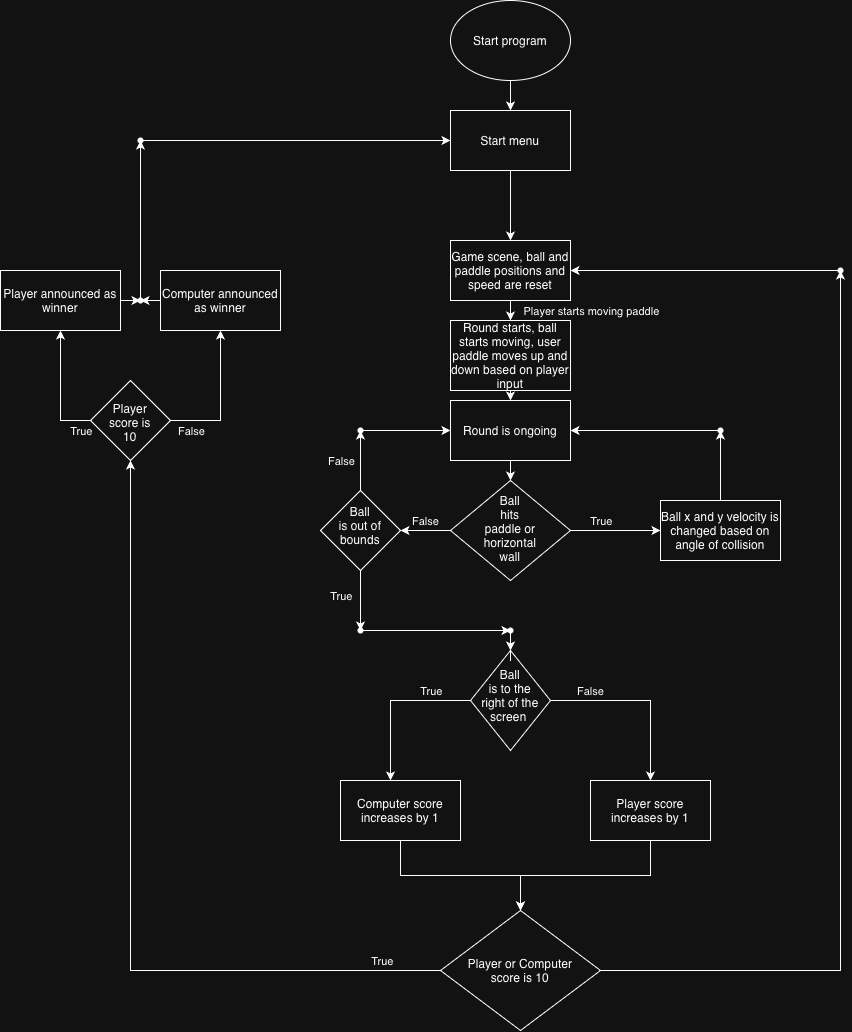

The diagram above was exported from draw.io. Its source (the exported page's mxGraphModel, read from the mxfile embedded in the PNG):
<mxGraphModel dx="2554" dy="1023" grid="1" gridSize="10" guides="1" tooltips="1" connect="1" arrows="1" fold="1" page="1" pageScale="1" pageWidth="850" pageHeight="1100" math="0" shadow="0">
  <root>
    <mxCell id="0" />
    <mxCell id="1" parent="0" />
    <mxCell id="36hjWoOmtOtipXue9UCU-67" edge="1" parent="1" source="36hjWoOmtOtipXue9UCU-14" style="edgeStyle=orthogonalEdgeStyle;rounded=0;orthogonalLoop=1;jettySize=auto;html=1;entryX=0.5;entryY=0;entryDx=0;entryDy=0;defaultLabelBackgroundColor=page;" target="36hjWoOmtOtipXue9UCU-16">
      <mxGeometry relative="1" as="geometry" />
    </mxCell>
    <mxCell id="36hjWoOmtOtipXue9UCU-14" parent="1" style="ellipse;whiteSpace=wrap;html=1;shapeInside=1;" value="Start program" vertex="1">
      <mxGeometry height="80" width="120" x="250" y="130" as="geometry" />
    </mxCell>
    <mxCell id="36hjWoOmtOtipXue9UCU-66" edge="1" parent="1" source="36hjWoOmtOtipXue9UCU-16" style="edgeStyle=orthogonalEdgeStyle;rounded=0;orthogonalLoop=1;jettySize=auto;html=1;defaultLabelBackgroundColor=page;">
      <mxGeometry relative="1" as="geometry">
        <mxPoint x="310" y="370" as="targetPoint" />
      </mxGeometry>
    </mxCell>
    <mxCell id="36hjWoOmtOtipXue9UCU-16" parent="1" style="rounded=0;whiteSpace=wrap;html=1;" value="Start menu" vertex="1">
      <mxGeometry height="60" width="120" x="250" y="240" as="geometry" />
    </mxCell>
    <mxCell id="36hjWoOmtOtipXue9UCU-26" edge="1" parent="1" source="36hjWoOmtOtipXue9UCU-23" style="edgeStyle=orthogonalEdgeStyle;rounded=0;orthogonalLoop=1;jettySize=auto;html=1;defaultLabelBackgroundColor=page;">
      <mxGeometry relative="1" as="geometry">
        <mxPoint x="310" y="450" as="targetPoint" />
      </mxGeometry>
    </mxCell>
    <mxCell id="36hjWoOmtOtipXue9UCU-27" connectable="0" parent="36hjWoOmtOtipXue9UCU-26" style="edgeLabel;html=1;align=center;verticalAlign=middle;resizable=0;points=[];inheritText=1;defaultLabelBackgroundColor=page;" value="Player starts moving paddle" vertex="1">
      <mxGeometry relative="1" as="geometry">
        <mxPoint x="80" as="offset" />
      </mxGeometry>
    </mxCell>
    <mxCell id="36hjWoOmtOtipXue9UCU-23" parent="1" style="rounded=0;whiteSpace=wrap;html=1;" value="Game scene, ball and paddle positions and speed are reset" vertex="1">
      <mxGeometry height="60" width="120" x="250" y="370" as="geometry" />
    </mxCell>
    <mxCell id="VwCrVsA-mYqz9VnSVNnF-13" edge="1" parent="1" source="36hjWoOmtOtipXue9UCU-28" style="edgeStyle=orthogonalEdgeStyle;rounded=0;orthogonalLoop=1;jettySize=auto;html=1;exitX=0.5;exitY=1;exitDx=0;exitDy=0;entryX=0.5;entryY=0;entryDx=0;entryDy=0;defaultLabelBackgroundColor=page;" target="VwCrVsA-mYqz9VnSVNnF-12">
      <mxGeometry relative="1" as="geometry" />
    </mxCell>
    <mxCell id="36hjWoOmtOtipXue9UCU-28" parent="1" style="rounded=0;whiteSpace=wrap;html=1;" value="Round starts, ball starts moving, user paddle moves up and down based on player input" vertex="1">
      <mxGeometry height="70" width="120" x="250" y="450" as="geometry" />
    </mxCell>
    <mxCell id="36hjWoOmtOtipXue9UCU-34" edge="1" parent="1" source="36hjWoOmtOtipXue9UCU-32" style="edgeStyle=orthogonalEdgeStyle;rounded=0;orthogonalLoop=1;jettySize=auto;html=1;defaultLabelBackgroundColor=page;">
      <mxGeometry relative="1" as="geometry">
        <mxPoint x="450" y="910" as="targetPoint" />
      </mxGeometry>
    </mxCell>
    <mxCell id="36hjWoOmtOtipXue9UCU-37" connectable="0" parent="36hjWoOmtOtipXue9UCU-34" style="edgeLabel;html=1;align=center;verticalAlign=middle;resizable=0;points=[];inheritText=1;defaultLabelBackgroundColor=page;" value="False" vertex="1">
      <mxGeometry relative="1" x="-0.5667" as="geometry">
        <mxPoint y="-10" as="offset" />
      </mxGeometry>
    </mxCell>
    <mxCell id="36hjWoOmtOtipXue9UCU-35" edge="1" parent="1" source="36hjWoOmtOtipXue9UCU-32" style="edgeStyle=orthogonalEdgeStyle;rounded=0;orthogonalLoop=1;jettySize=auto;html=1;defaultLabelBackgroundColor=page;">
      <mxGeometry relative="1" as="geometry">
        <mxPoint x="190" y="910" as="targetPoint" />
      </mxGeometry>
    </mxCell>
    <mxCell id="36hjWoOmtOtipXue9UCU-36" connectable="0" parent="36hjWoOmtOtipXue9UCU-35" style="edgeLabel;html=1;align=center;verticalAlign=middle;resizable=0;points=[];inheritText=1;defaultLabelBackgroundColor=page;" value="True" vertex="1">
      <mxGeometry relative="1" x="-0.275" y="-1" as="geometry">
        <mxPoint x="18" y="-9" as="offset" />
      </mxGeometry>
    </mxCell>
    <mxCell id="36hjWoOmtOtipXue9UCU-32" parent="1" style="rhombus;whiteSpace=wrap;html=1;shapeInside=1;" value="Ball is to the right of the screen&amp;nbsp;" vertex="1">
      <mxGeometry height="100" width="80" x="270" y="780" as="geometry" />
    </mxCell>
    <mxCell id="36hjWoOmtOtipXue9UCU-43" edge="1" parent="1" source="36hjWoOmtOtipXue9UCU-38" style="edgeStyle=orthogonalEdgeStyle;rounded=0;orthogonalLoop=1;jettySize=auto;html=1;entryX=0.5;entryY=0;entryDx=0;entryDy=0;defaultLabelBackgroundColor=page;" target="36hjWoOmtOtipXue9UCU-40">
      <mxGeometry relative="1" as="geometry" />
    </mxCell>
    <mxCell id="36hjWoOmtOtipXue9UCU-38" parent="1" style="rounded=0;whiteSpace=wrap;html=1;" value="Computer score increases by 1" vertex="1">
      <mxGeometry height="60" width="120" x="140" y="910" as="geometry" />
    </mxCell>
    <mxCell id="36hjWoOmtOtipXue9UCU-44" edge="1" parent="1" source="36hjWoOmtOtipXue9UCU-39" style="edgeStyle=orthogonalEdgeStyle;rounded=0;orthogonalLoop=1;jettySize=auto;html=1;entryX=0.5;entryY=0;entryDx=0;entryDy=0;defaultLabelBackgroundColor=page;" target="36hjWoOmtOtipXue9UCU-40">
      <mxGeometry relative="1" as="geometry" />
    </mxCell>
    <mxCell id="36hjWoOmtOtipXue9UCU-39" parent="1" style="rounded=0;whiteSpace=wrap;html=1;" value="Player score increases by 1" vertex="1">
      <mxGeometry height="60" width="120" x="390" y="910" as="geometry" />
    </mxCell>
    <mxCell id="36hjWoOmtOtipXue9UCU-49" edge="1" parent="1" source="36hjWoOmtOtipXue9UCU-40" style="edgeStyle=orthogonalEdgeStyle;rounded=0;orthogonalLoop=1;jettySize=auto;html=1;defaultLabelBackgroundColor=page;entryX=0.5;entryY=1;entryDx=0;entryDy=0;" target="36hjWoOmtOtipXue9UCU-50">
      <mxGeometry relative="1" x="-0.7561" as="geometry">
        <mxPoint x="-70" y="680" as="targetPoint" />
      </mxGeometry>
    </mxCell>
    <mxCell id="36hjWoOmtOtipXue9UCU-52" connectable="0" parent="36hjWoOmtOtipXue9UCU-49" style="edgeLabel;html=1;align=center;verticalAlign=middle;resizable=0;points=[];inheritText=1;defaultLabelBackgroundColor=page;" value="True" vertex="1">
      <mxGeometry relative="1" x="-0.8561" y="-3" as="geometry">
        <mxPoint y="-7" as="offset" />
      </mxGeometry>
    </mxCell>
    <mxCell id="VwCrVsA-mYqz9VnSVNnF-1" edge="1" parent="1" source="VwCrVsA-mYqz9VnSVNnF-2" style="edgeStyle=orthogonalEdgeStyle;rounded=0;orthogonalLoop=1;jettySize=auto;html=1;defaultLabelBackgroundColor=page;">
      <mxGeometry relative="1" x="-0.0833" as="geometry">
        <mxPoint x="640" y="400" as="targetPoint" />
      </mxGeometry>
    </mxCell>
    <mxCell id="36hjWoOmtOtipXue9UCU-40" parent="1" style="rhombus;whiteSpace=wrap;html=1;shapeInside=1;" value="Player or Computer score is 10" vertex="1">
      <mxGeometry height="120" width="160" x="240" y="1040" as="geometry" />
    </mxCell>
    <mxCell id="36hjWoOmtOtipXue9UCU-51" edge="1" parent="1" source="36hjWoOmtOtipXue9UCU-50" style="edgeStyle=orthogonalEdgeStyle;rounded=0;orthogonalLoop=1;jettySize=auto;html=1;defaultLabelBackgroundColor=page;">
      <mxGeometry relative="1" as="geometry">
        <mxPoint x="-140" y="460" as="targetPoint" />
      </mxGeometry>
    </mxCell>
    <mxCell id="36hjWoOmtOtipXue9UCU-56" connectable="0" parent="36hjWoOmtOtipXue9UCU-51" style="edgeLabel;html=1;align=center;verticalAlign=middle;resizable=0;points=[];inheritText=1;defaultLabelBackgroundColor=page;" value="True" vertex="1">
      <mxGeometry relative="1" x="-0.0167" y="2" as="geometry">
        <mxPoint x="22" y="39" as="offset" />
      </mxGeometry>
    </mxCell>
    <mxCell id="36hjWoOmtOtipXue9UCU-54" edge="1" parent="1" source="36hjWoOmtOtipXue9UCU-50" style="edgeStyle=orthogonalEdgeStyle;rounded=0;orthogonalLoop=1;jettySize=auto;html=1;defaultLabelBackgroundColor=page;">
      <mxGeometry relative="1" as="geometry">
        <mxPoint x="20" y="460" as="targetPoint" />
      </mxGeometry>
    </mxCell>
    <mxCell id="36hjWoOmtOtipXue9UCU-57" connectable="0" parent="36hjWoOmtOtipXue9UCU-54" style="edgeLabel;html=1;align=center;verticalAlign=middle;resizable=0;points=[];inheritText=1;defaultLabelBackgroundColor=page;" value="False" vertex="1">
      <mxGeometry relative="1" x="-0.8" y="2" as="geometry">
        <mxPoint x="6" y="12" as="offset" />
      </mxGeometry>
    </mxCell>
    <mxCell id="36hjWoOmtOtipXue9UCU-50" parent="1" style="rhombus;whiteSpace=wrap;html=1;shapeInside=1;" value="Player score is 10" vertex="1">
      <mxGeometry height="80" width="80" x="-110" y="510" as="geometry" />
    </mxCell>
    <mxCell id="36hjWoOmtOtipXue9UCU-60" edge="1" parent="1" source="36hjWoOmtOtipXue9UCU-53" style="edgeStyle=orthogonalEdgeStyle;rounded=0;orthogonalLoop=1;jettySize=auto;html=1;defaultLabelBackgroundColor=page;" target="36hjWoOmtOtipXue9UCU-62">
      <mxGeometry relative="1" as="geometry" />
    </mxCell>
    <mxCell id="36hjWoOmtOtipXue9UCU-53" parent="1" style="rounded=0;whiteSpace=wrap;html=1;" value="Player announced as winner" vertex="1">
      <mxGeometry height="60" width="120" x="-200" y="400" as="geometry" />
    </mxCell>
    <mxCell id="36hjWoOmtOtipXue9UCU-61" edge="1" parent="1" source="36hjWoOmtOtipXue9UCU-55" style="edgeStyle=orthogonalEdgeStyle;rounded=0;orthogonalLoop=1;jettySize=auto;html=1;defaultLabelBackgroundColor=page;">
      <mxGeometry relative="1" as="geometry">
        <mxPoint x="-60" y="430" as="targetPoint" />
      </mxGeometry>
    </mxCell>
    <mxCell id="36hjWoOmtOtipXue9UCU-55" parent="1" style="rounded=0;whiteSpace=wrap;html=1;" value="Computer announced as winner" vertex="1">
      <mxGeometry height="60" width="120" x="-40" y="400" as="geometry" />
    </mxCell>
    <mxCell id="VwCrVsA-mYqz9VnSVNnF-40" edge="1" parent="1" source="36hjWoOmtOtipXue9UCU-62" style="edgeStyle=orthogonalEdgeStyle;rounded=0;orthogonalLoop=1;jettySize=auto;html=1;defaultLabelBackgroundColor=page;" target="VwCrVsA-mYqz9VnSVNnF-41">
      <mxGeometry relative="1" as="geometry" />
    </mxCell>
    <mxCell id="36hjWoOmtOtipXue9UCU-62" parent="1" style="shape=waypoint;sketch=0;size=6;pointerEvents=1;points=[];fillColor=none;resizable=0;rotatable=0;perimeter=centerPerimeter;snapToPoint=1;" value="" vertex="1">
      <mxGeometry height="20" width="20" x="-70" y="420" as="geometry" />
    </mxCell>
    <mxCell id="VwCrVsA-mYqz9VnSVNnF-3" edge="1" parent="1" source="36hjWoOmtOtipXue9UCU-40" style="edgeStyle=orthogonalEdgeStyle;rounded=0;orthogonalLoop=1;jettySize=auto;html=1;defaultLabelBackgroundColor=page;" target="VwCrVsA-mYqz9VnSVNnF-2" value="">
      <mxGeometry relative="1" x="-0.0833" as="geometry">
        <mxPoint x="400" y="1000" as="sourcePoint" />
        <mxPoint x="640" y="400" as="targetPoint" />
      </mxGeometry>
    </mxCell>
    <mxCell id="VwCrVsA-mYqz9VnSVNnF-4" edge="1" parent="1" source="VwCrVsA-mYqz9VnSVNnF-2" style="edgeStyle=orthogonalEdgeStyle;rounded=0;orthogonalLoop=1;jettySize=auto;html=1;entryX=1;entryY=0.5;entryDx=0;entryDy=0;defaultLabelBackgroundColor=page;" target="36hjWoOmtOtipXue9UCU-23">
      <mxGeometry relative="1" as="geometry" />
    </mxCell>
    <mxCell id="VwCrVsA-mYqz9VnSVNnF-2" parent="1" style="shape=waypoint;sketch=0;size=6;pointerEvents=1;points=[];fillColor=none;resizable=0;rotatable=0;perimeter=centerPerimeter;snapToPoint=1;" value="" vertex="1">
      <mxGeometry height="20" width="20" x="630" y="390" as="geometry" />
    </mxCell>
    <mxCell id="VwCrVsA-mYqz9VnSVNnF-15" edge="1" parent="1" source="VwCrVsA-mYqz9VnSVNnF-5" style="edgeStyle=orthogonalEdgeStyle;rounded=0;orthogonalLoop=1;jettySize=auto;html=1;defaultLabelBackgroundColor=page;">
      <mxGeometry relative="1" as="geometry">
        <mxPoint x="460" y="659.9999999999998" as="targetPoint" />
      </mxGeometry>
    </mxCell>
    <mxCell id="VwCrVsA-mYqz9VnSVNnF-16" connectable="0" parent="VwCrVsA-mYqz9VnSVNnF-15" style="edgeLabel;html=1;align=center;verticalAlign=middle;resizable=0;points=[];inheritText=1;defaultLabelBackgroundColor=page;" value="True" vertex="1">
      <mxGeometry relative="1" x="-0.3593" y="-4" as="geometry">
        <mxPoint x="1" y="-14" as="offset" />
      </mxGeometry>
    </mxCell>
    <mxCell id="VwCrVsA-mYqz9VnSVNnF-21" edge="1" parent="1" source="VwCrVsA-mYqz9VnSVNnF-5" style="edgeStyle=orthogonalEdgeStyle;rounded=0;orthogonalLoop=1;jettySize=auto;html=1;defaultLabelBackgroundColor=page;">
      <mxGeometry relative="1" as="geometry">
        <mxPoint x="200" y="660" as="targetPoint" />
      </mxGeometry>
    </mxCell>
    <mxCell id="VwCrVsA-mYqz9VnSVNnF-22" connectable="0" parent="VwCrVsA-mYqz9VnSVNnF-21" style="edgeLabel;html=1;align=center;verticalAlign=middle;resizable=0;points=[];inheritText=1;defaultLabelBackgroundColor=page;" value="False" vertex="1">
      <mxGeometry relative="1" x="0.04" y="-1" as="geometry">
        <mxPoint y="-9" as="offset" />
      </mxGeometry>
    </mxCell>
    <mxCell id="VwCrVsA-mYqz9VnSVNnF-5" parent="1" style="rhombus;whiteSpace=wrap;html=1;shapeInside=1;" value="Ball hits paddle or horizontal wall" vertex="1">
      <mxGeometry height="100" width="120" x="250" y="610" as="geometry" />
    </mxCell>
    <mxCell id="VwCrVsA-mYqz9VnSVNnF-14" edge="1" parent="1" source="VwCrVsA-mYqz9VnSVNnF-12" style="edgeStyle=orthogonalEdgeStyle;rounded=0;orthogonalLoop=1;jettySize=auto;html=1;exitX=0.5;exitY=1;exitDx=0;exitDy=0;entryX=0.5;entryY=0;entryDx=0;entryDy=0;defaultLabelBackgroundColor=page;" target="VwCrVsA-mYqz9VnSVNnF-5">
      <mxGeometry relative="1" as="geometry" />
    </mxCell>
    <mxCell id="VwCrVsA-mYqz9VnSVNnF-12" parent="1" style="rounded=0;whiteSpace=wrap;html=1;" value="Round is ongoing" vertex="1">
      <mxGeometry height="60" width="120" x="250" y="530" as="geometry" />
    </mxCell>
    <mxCell id="VwCrVsA-mYqz9VnSVNnF-18" edge="1" parent="1" source="VwCrVsA-mYqz9VnSVNnF-17" style="edgeStyle=orthogonalEdgeStyle;rounded=0;orthogonalLoop=1;jettySize=auto;html=1;defaultLabelBackgroundColor=page;" target="VwCrVsA-mYqz9VnSVNnF-19">
      <mxGeometry relative="1" as="geometry" />
    </mxCell>
    <mxCell id="VwCrVsA-mYqz9VnSVNnF-17" parent="1" style="rounded=0;whiteSpace=wrap;html=1;" value="Ball x and y velocity is changed based on angle of collision" vertex="1">
      <mxGeometry height="60" width="120" x="460" y="630" as="geometry" />
    </mxCell>
    <mxCell id="VwCrVsA-mYqz9VnSVNnF-20" edge="1" parent="1" source="VwCrVsA-mYqz9VnSVNnF-19" style="edgeStyle=orthogonalEdgeStyle;rounded=0;orthogonalLoop=1;jettySize=auto;html=1;entryX=1;entryY=0.5;entryDx=0;entryDy=0;defaultLabelBackgroundColor=page;" target="VwCrVsA-mYqz9VnSVNnF-12">
      <mxGeometry relative="1" as="geometry" />
    </mxCell>
    <mxCell id="VwCrVsA-mYqz9VnSVNnF-19" parent="1" style="shape=waypoint;sketch=0;size=6;pointerEvents=1;points=[];fillColor=none;resizable=0;rotatable=0;perimeter=centerPerimeter;snapToPoint=1;" value="" vertex="1">
      <mxGeometry height="20" width="20" x="510" y="550" as="geometry" />
    </mxCell>
    <mxCell id="VwCrVsA-mYqz9VnSVNnF-27" edge="1" parent="1" source="VwCrVsA-mYqz9VnSVNnF-23" style="edgeStyle=orthogonalEdgeStyle;rounded=0;orthogonalLoop=1;jettySize=auto;html=1;defaultLabelBackgroundColor=page;" target="VwCrVsA-mYqz9VnSVNnF-28">
      <mxGeometry relative="1" as="geometry" />
    </mxCell>
    <mxCell id="VwCrVsA-mYqz9VnSVNnF-30" connectable="0" parent="VwCrVsA-mYqz9VnSVNnF-27" style="edgeLabel;html=1;align=center;verticalAlign=middle;resizable=0;points=[];inheritText=1;defaultLabelBackgroundColor=page;" value="False" vertex="1">
      <mxGeometry relative="1" x="-0.0056" y="-1" as="geometry">
        <mxPoint x="-21" as="offset" />
      </mxGeometry>
    </mxCell>
    <mxCell id="VwCrVsA-mYqz9VnSVNnF-31" edge="1" parent="1" source="VwCrVsA-mYqz9VnSVNnF-23" style="edgeStyle=orthogonalEdgeStyle;rounded=0;orthogonalLoop=1;jettySize=auto;html=1;defaultLabelBackgroundColor=page;" target="VwCrVsA-mYqz9VnSVNnF-32">
      <mxGeometry relative="1" as="geometry" />
    </mxCell>
    <mxCell id="VwCrVsA-mYqz9VnSVNnF-36" connectable="0" parent="VwCrVsA-mYqz9VnSVNnF-31" style="edgeLabel;html=1;align=center;verticalAlign=middle;resizable=0;points=[];inheritText=1;defaultLabelBackgroundColor=page;" value="True" vertex="1">
      <mxGeometry relative="1" x="-0.1611" y="1" as="geometry">
        <mxPoint x="-21" as="offset" />
      </mxGeometry>
    </mxCell>
    <mxCell id="VwCrVsA-mYqz9VnSVNnF-23" parent="1" style="rhombus;whiteSpace=wrap;html=1;shapeInside=1;" value="Ball is out of bounds" vertex="1">
      <mxGeometry height="80" width="80" x="120" y="620" as="geometry" />
    </mxCell>
    <mxCell id="VwCrVsA-mYqz9VnSVNnF-29" edge="1" parent="1" source="VwCrVsA-mYqz9VnSVNnF-28" style="edgeStyle=orthogonalEdgeStyle;rounded=0;orthogonalLoop=1;jettySize=auto;html=1;entryX=0;entryY=0.5;entryDx=0;entryDy=0;defaultLabelBackgroundColor=page;" target="VwCrVsA-mYqz9VnSVNnF-12">
      <mxGeometry relative="1" as="geometry" />
    </mxCell>
    <mxCell id="VwCrVsA-mYqz9VnSVNnF-28" parent="1" style="shape=waypoint;sketch=0;size=6;pointerEvents=1;points=[];fillColor=none;resizable=0;rotatable=0;perimeter=centerPerimeter;snapToPoint=1;" value="" vertex="1">
      <mxGeometry height="20" width="20" x="150" y="550" as="geometry" />
    </mxCell>
    <mxCell id="VwCrVsA-mYqz9VnSVNnF-33" edge="1" parent="1" source="VwCrVsA-mYqz9VnSVNnF-32" style="edgeStyle=orthogonalEdgeStyle;rounded=0;orthogonalLoop=1;jettySize=auto;html=1;defaultLabelBackgroundColor=page;" target="VwCrVsA-mYqz9VnSVNnF-34">
      <mxGeometry relative="1" as="geometry" />
    </mxCell>
    <mxCell id="VwCrVsA-mYqz9VnSVNnF-32" parent="1" style="shape=waypoint;sketch=0;size=6;pointerEvents=1;points=[];fillColor=none;resizable=0;rotatable=0;perimeter=centerPerimeter;snapToPoint=1;" value="" vertex="1">
      <mxGeometry height="20" width="20" x="150" y="750" as="geometry" />
    </mxCell>
    <mxCell id="VwCrVsA-mYqz9VnSVNnF-35" edge="1" parent="1" source="VwCrVsA-mYqz9VnSVNnF-34" style="edgeStyle=orthogonalEdgeStyle;rounded=0;orthogonalLoop=1;jettySize=auto;html=1;defaultLabelBackgroundColor=page;" target="36hjWoOmtOtipXue9UCU-32">
      <mxGeometry relative="1" as="geometry" />
    </mxCell>
    <mxCell id="VwCrVsA-mYqz9VnSVNnF-34" parent="1" style="shape=waypoint;sketch=0;size=6;pointerEvents=1;points=[];fillColor=none;resizable=0;rotatable=0;perimeter=centerPerimeter;snapToPoint=1;" value="" vertex="1">
      <mxGeometry height="20" width="20" x="300" y="750" as="geometry" />
    </mxCell>
    <mxCell id="VwCrVsA-mYqz9VnSVNnF-42" edge="1" parent="1" source="VwCrVsA-mYqz9VnSVNnF-41" style="edgeStyle=orthogonalEdgeStyle;rounded=0;orthogonalLoop=1;jettySize=auto;html=1;entryX=0;entryY=0.5;entryDx=0;entryDy=0;defaultLabelBackgroundColor=page;" target="36hjWoOmtOtipXue9UCU-16">
      <mxGeometry relative="1" as="geometry" />
    </mxCell>
    <mxCell id="VwCrVsA-mYqz9VnSVNnF-41" parent="1" style="shape=waypoint;sketch=0;size=6;pointerEvents=1;points=[];fillColor=none;resizable=0;rotatable=0;perimeter=centerPerimeter;snapToPoint=1;" value="" vertex="1">
      <mxGeometry height="20" width="20" x="-70" y="260" as="geometry" />
    </mxCell>
  </root>
</mxGraphModel>